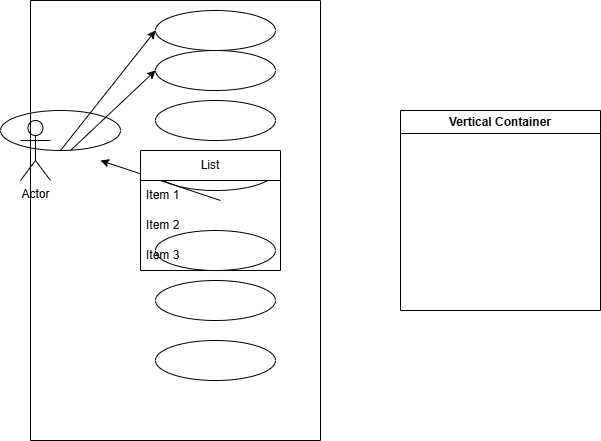

The diagram above was exported from draw.io. Its source (the exported page's mxGraphModel, read from the mxfile embedded in the PNG):
<mxGraphModel dx="629" dy="1564" grid="1" gridSize="10" guides="1" tooltips="1" connect="1" arrows="1" fold="1" page="1" pageScale="1" pageWidth="850" pageHeight="1100" background="#ffffff" math="0" shadow="0">
  <root>
    <mxCell id="0" />
    <mxCell id="1" parent="0" />
    <mxCell id="4" value="" style="ellipse;whiteSpace=wrap;html=1;" vertex="1" parent="1">
      <mxGeometry x="365" y="30" width="120" height="40" as="geometry" />
    </mxCell>
    <mxCell id="5" value="" style="ellipse;whiteSpace=wrap;html=1;" vertex="1" parent="1">
      <mxGeometry x="365" y="80" width="120" height="40" as="geometry" />
    </mxCell>
    <mxCell id="6" value="" style="ellipse;whiteSpace=wrap;html=1;" vertex="1" parent="1">
      <mxGeometry x="365" y="-10" width="120" height="40" as="geometry" />
    </mxCell>
    <mxCell id="7" value="" style="ellipse;whiteSpace=wrap;html=1;" vertex="1" parent="1">
      <mxGeometry x="365" y="130" width="120" height="40" as="geometry" />
    </mxCell>
    <mxCell id="8" value="" style="ellipse;whiteSpace=wrap;html=1;" vertex="1" parent="1">
      <mxGeometry x="365" y="320" width="120" height="40" as="geometry" />
    </mxCell>
    <mxCell id="9" value="" style="ellipse;whiteSpace=wrap;html=1;" vertex="1" parent="1">
      <mxGeometry x="365" y="260" width="120" height="40" as="geometry" />
    </mxCell>
    <mxCell id="10" value="" style="ellipse;whiteSpace=wrap;html=1;" vertex="1" parent="1">
      <mxGeometry x="210" y="90" width="120" height="40" as="geometry" />
    </mxCell>
    <mxCell id="11" value="" style="ellipse;whiteSpace=wrap;html=1;" vertex="1" parent="1">
      <mxGeometry x="365" y="210" width="120" height="40" as="geometry" />
    </mxCell>
    <mxCell id="13" style="edgeStyle=none;html=1;exitX=1;exitY=0.3333333333333333;exitDx=0;exitDy=0;exitPerimeter=0;" edge="1" parent="1">
      <mxGeometry relative="1" as="geometry">
        <mxPoint x="310" y="140" as="targetPoint" />
        <mxPoint x="430" y="180" as="sourcePoint" />
      </mxGeometry>
    </mxCell>
    <mxCell id="14" value="Actor" style="shape=umlActor;verticalLabelPosition=bottom;verticalAlign=top;html=1;outlineConnect=0;" vertex="1" parent="1">
      <mxGeometry x="230" y="100" width="30" height="60" as="geometry" />
    </mxCell>
    <mxCell id="15" value="" style="endArrow=classic;html=1;entryX=0;entryY=0.5;entryDx=0;entryDy=0;" edge="1" parent="1" target="6">
      <mxGeometry width="50" height="50" relative="1" as="geometry">
        <mxPoint x="270" y="130" as="sourcePoint" />
        <mxPoint x="440" y="160" as="targetPoint" />
      </mxGeometry>
    </mxCell>
    <mxCell id="16" value="" style="endArrow=classic;html=1;entryX=0;entryY=0.5;entryDx=0;entryDy=0;" edge="1" parent="1" target="4">
      <mxGeometry width="50" height="50" relative="1" as="geometry">
        <mxPoint x="280" y="130" as="sourcePoint" />
        <mxPoint x="440" y="160" as="targetPoint" />
      </mxGeometry>
    </mxCell>
    <mxCell id="17" value="Vertical Container" style="swimlane;whiteSpace=wrap;html=1;" vertex="1" parent="1">
      <mxGeometry x="610" y="90" width="200" height="200" as="geometry" />
    </mxCell>
    <mxCell id="18" value="List" style="swimlane;fontStyle=0;childLayout=stackLayout;horizontal=1;startSize=30;horizontalStack=0;resizeParent=1;resizeParentMax=0;resizeLast=0;collapsible=1;marginBottom=0;whiteSpace=wrap;html=1;" vertex="1" parent="1">
      <mxGeometry x="350" y="130" width="140" height="120" as="geometry" />
    </mxCell>
    <mxCell id="19" value="Item 1" style="text;strokeColor=none;fillColor=none;align=left;verticalAlign=middle;spacingLeft=4;spacingRight=4;overflow=hidden;points=[[0,0.5],[1,0.5]];portConstraint=eastwest;rotatable=0;whiteSpace=wrap;html=1;" vertex="1" parent="18">
      <mxGeometry y="30" width="140" height="30" as="geometry" />
    </mxCell>
    <mxCell id="20" value="Item 2" style="text;strokeColor=none;fillColor=none;align=left;verticalAlign=middle;spacingLeft=4;spacingRight=4;overflow=hidden;points=[[0,0.5],[1,0.5]];portConstraint=eastwest;rotatable=0;whiteSpace=wrap;html=1;" vertex="1" parent="18">
      <mxGeometry y="60" width="140" height="30" as="geometry" />
    </mxCell>
    <mxCell id="21" value="Item 3" style="text;strokeColor=none;fillColor=none;align=left;verticalAlign=middle;spacingLeft=4;spacingRight=4;overflow=hidden;points=[[0,0.5],[1,0.5]];portConstraint=eastwest;rotatable=0;whiteSpace=wrap;html=1;" vertex="1" parent="18">
      <mxGeometry y="90" width="140" height="30" as="geometry" />
    </mxCell>
    <mxCell id="22" value="" style="swimlane;startSize=0;" vertex="1" parent="1">
      <mxGeometry x="240" y="-20" width="290" height="440" as="geometry" />
    </mxCell>
  </root>
</mxGraphModel>